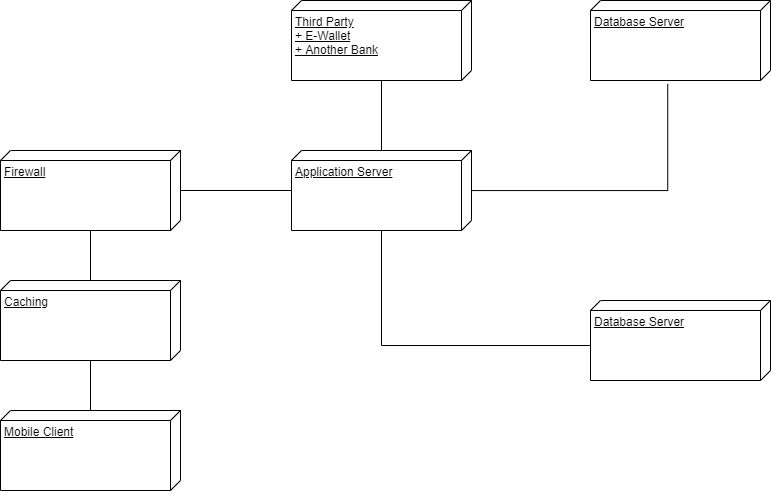

The diagram above was exported from draw.io. Its source (the exported page's mxGraphModel, read from the mxfile embedded in the PNG):
<mxGraphModel dx="1021" dy="1769" grid="1" gridSize="10" guides="1" tooltips="1" connect="1" arrows="1" fold="1" page="1" pageScale="1" pageWidth="827" pageHeight="1169" math="0" shadow="0">
  <root>
    <mxCell id="0" />
    <mxCell id="1" parent="0" />
    <mxCell id="woQ7s1lq-2cPVaZzoLgp-42" style="edgeStyle=orthogonalEdgeStyle;rounded=0;orthogonalLoop=1;jettySize=auto;html=1;startArrow=none;startFill=0;endArrow=none;endFill=0;" edge="1" parent="1" source="woQ7s1lq-2cPVaZzoLgp-30" target="woQ7s1lq-2cPVaZzoLgp-33">
      <mxGeometry relative="1" as="geometry" />
    </mxCell>
    <mxCell id="woQ7s1lq-2cPVaZzoLgp-30" value="Firewall" style="verticalAlign=top;align=left;spacingTop=8;spacingLeft=2;spacingRight=12;shape=cube;size=10;direction=south;fontStyle=4;html=1;" vertex="1" parent="1">
      <mxGeometry x="180" y="120" width="180" height="80" as="geometry" />
    </mxCell>
    <mxCell id="woQ7s1lq-2cPVaZzoLgp-32" value="Mobile Client" style="verticalAlign=top;align=left;spacingTop=8;spacingLeft=2;spacingRight=12;shape=cube;size=10;direction=south;fontStyle=4;html=1;" vertex="1" parent="1">
      <mxGeometry x="180" y="380" width="180" height="80" as="geometry" />
    </mxCell>
    <mxCell id="woQ7s1lq-2cPVaZzoLgp-43" style="edgeStyle=orthogonalEdgeStyle;rounded=0;orthogonalLoop=1;jettySize=auto;html=1;startArrow=none;startFill=0;endArrow=none;endFill=0;" edge="1" parent="1" source="woQ7s1lq-2cPVaZzoLgp-33" target="woQ7s1lq-2cPVaZzoLgp-32">
      <mxGeometry relative="1" as="geometry" />
    </mxCell>
    <mxCell id="woQ7s1lq-2cPVaZzoLgp-33" value="Caching" style="verticalAlign=top;align=left;spacingTop=8;spacingLeft=2;spacingRight=12;shape=cube;size=10;direction=south;fontStyle=4;html=1;" vertex="1" parent="1">
      <mxGeometry x="180" y="250" width="180" height="80" as="geometry" />
    </mxCell>
    <mxCell id="woQ7s1lq-2cPVaZzoLgp-38" style="edgeStyle=orthogonalEdgeStyle;rounded=0;orthogonalLoop=1;jettySize=auto;html=1;startArrow=none;startFill=0;endArrow=none;endFill=0;" edge="1" parent="1" source="woQ7s1lq-2cPVaZzoLgp-34" target="woQ7s1lq-2cPVaZzoLgp-36">
      <mxGeometry relative="1" as="geometry" />
    </mxCell>
    <mxCell id="woQ7s1lq-2cPVaZzoLgp-39" style="edgeStyle=orthogonalEdgeStyle;rounded=0;orthogonalLoop=1;jettySize=auto;html=1;entryX=1.042;entryY=0.571;entryDx=0;entryDy=0;entryPerimeter=0;startArrow=none;startFill=0;endArrow=none;endFill=0;" edge="1" parent="1" source="woQ7s1lq-2cPVaZzoLgp-34" target="woQ7s1lq-2cPVaZzoLgp-37">
      <mxGeometry relative="1" as="geometry" />
    </mxCell>
    <mxCell id="woQ7s1lq-2cPVaZzoLgp-40" style="edgeStyle=orthogonalEdgeStyle;rounded=0;orthogonalLoop=1;jettySize=auto;html=1;entryX=0;entryY=0;entryDx=45;entryDy=180;entryPerimeter=0;startArrow=none;startFill=0;endArrow=none;endFill=0;" edge="1" parent="1" source="woQ7s1lq-2cPVaZzoLgp-34" target="woQ7s1lq-2cPVaZzoLgp-35">
      <mxGeometry relative="1" as="geometry">
        <Array as="points">
          <mxPoint x="561" y="315" />
        </Array>
      </mxGeometry>
    </mxCell>
    <mxCell id="woQ7s1lq-2cPVaZzoLgp-41" style="edgeStyle=orthogonalEdgeStyle;rounded=0;orthogonalLoop=1;jettySize=auto;html=1;startArrow=none;startFill=0;endArrow=none;endFill=0;" edge="1" parent="1" source="woQ7s1lq-2cPVaZzoLgp-34" target="woQ7s1lq-2cPVaZzoLgp-30">
      <mxGeometry relative="1" as="geometry" />
    </mxCell>
    <mxCell id="woQ7s1lq-2cPVaZzoLgp-34" value="Application Server" style="verticalAlign=top;align=left;spacingTop=8;spacingLeft=2;spacingRight=12;shape=cube;size=10;direction=south;fontStyle=4;html=1;" vertex="1" parent="1">
      <mxGeometry x="471" y="120" width="180" height="80" as="geometry" />
    </mxCell>
    <mxCell id="woQ7s1lq-2cPVaZzoLgp-35" value="Database Server" style="verticalAlign=top;align=left;spacingTop=8;spacingLeft=2;spacingRight=12;shape=cube;size=10;direction=south;fontStyle=4;html=1;" vertex="1" parent="1">
      <mxGeometry x="770" y="270" width="180" height="80" as="geometry" />
    </mxCell>
    <mxCell id="woQ7s1lq-2cPVaZzoLgp-36" value="&lt;span&gt;Third Party&lt;/span&gt;&lt;br&gt;&lt;span&gt;+ E-Wallet&lt;/span&gt;&lt;br&gt;&lt;span&gt;+ Another Bank&lt;/span&gt;" style="verticalAlign=top;align=left;spacingTop=8;spacingLeft=2;spacingRight=12;shape=cube;size=10;direction=south;fontStyle=4;html=1;" vertex="1" parent="1">
      <mxGeometry x="471" y="-30" width="180" height="80" as="geometry" />
    </mxCell>
    <mxCell id="woQ7s1lq-2cPVaZzoLgp-37" value="Database Server" style="verticalAlign=top;align=left;spacingTop=8;spacingLeft=2;spacingRight=12;shape=cube;size=10;direction=south;fontStyle=4;html=1;" vertex="1" parent="1">
      <mxGeometry x="770" y="-30" width="180" height="80" as="geometry" />
    </mxCell>
  </root>
</mxGraphModel>